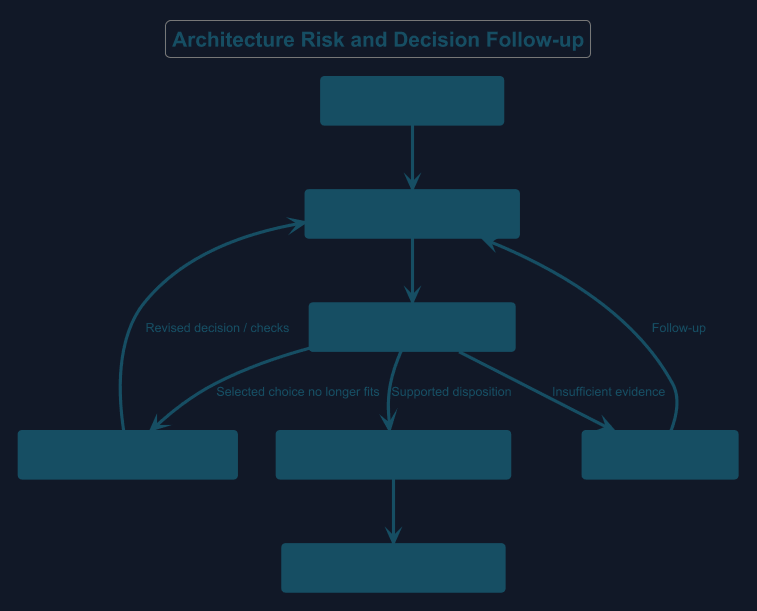

The diagram above was rendered by PlantUML. Its source (embedded in the PNG):
@startuml
!theme cyborg
skinparam backgroundColor #111827
skinparam defaultFontColor #F3F4F6
skinparam ArrowColor #CBD5E1
skinparam backgroundColor #111827
skinparam defaultFontName Arial
skinparam defaultFontColor #164E63
skinparam ArrowColor #164E63
skinparam ArrowFontColor #164E63
skinparam shadowing false
skinparam rectangle {
 BackgroundColor #164E63
 BorderColor #164E63
 FontColor #164E63
}
top to bottom direction
title Architecture Risk and Decision Follow-up
rectangle "Identify assumption / risk\nAffected capability and owner" as risk
rectangle "Link governing scope / ADR\nDefine evidence and hold condition" as plan
rectangle "Verify candidate and environment\nRecord observed result" as evidence
rectangle "Unmet / unresolved\nKeep affected gate open" as hold #164E63
rectangle "Choice must change\nReview alternatives and revise ADR" as revise #164E63
rectangle "Mitigation demonstrated or\nremaining exposure explicitly accepted" as resolved #164E63
rectangle "Update HLD / LLD / RTM / work item\nReopen if evidence is invalidated" as update
risk --> plan
plan --> evidence
evidence --> hold : Insufficient evidence
evidence --> revise : Selected choice no longer fits
evidence --> resolved : Supported disposition
hold --> plan : Follow-up
revise --> plan : Revised decision / checks
resolved --> update
@enduml